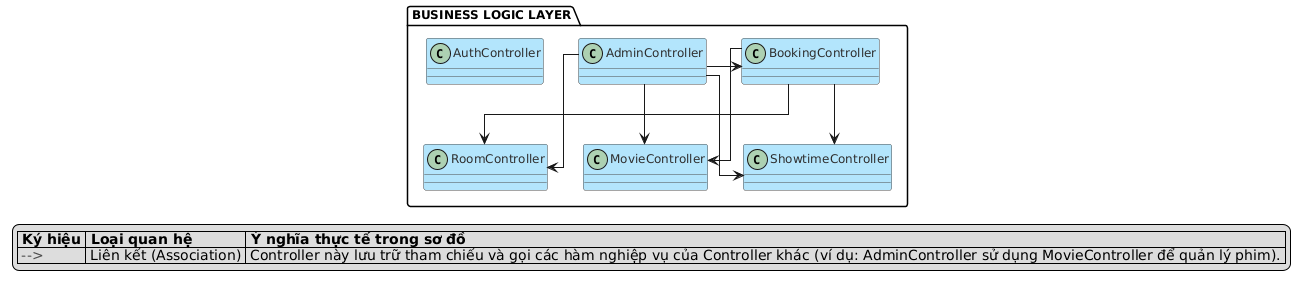

The diagram above was rendered by PlantUML. Its source (embedded in the PNG):
@startuml
' --- CẤU HÌNH GIAO DIỆN, PHÔNG CHỮ & ĐƯỜNG THẲNG ---
skinparam linetype ortho
skinparam pageStyle rectangle
skinparam shadowing false
skinparam DefaultFontName "Helvetica"
skinparam DefaultFontSize 12
skinparam ClassBorderColor #4A4A4A
skinparam ClassFontColor #2D2D2D
skinparam ClassHeaderBackgroundColor transparent

' --- ĐỊNH NGHĨA TẦNG 2 & THỰC THỂ (MÀU XANH DƯƠNG NHẠT, NỀN TRẮNG) ---

package "BUSINESS LOGIC LAYER" #FFFFFF {
    class AuthController #B3E5FC
    class AdminController #B3E5FC
    class BookingController #B3E5FC
    class MovieController #B3E5FC
    class ShowtimeController #B3E5FC
    class RoomController #B3E5FC

    ' --- BỐ CỤC SẮP XẾP TẦNG 2 ---
    ' Đưa Auth, Admin và Booking lên hàng ngang trên cùng
    AuthController -[hidden]right- AdminController
    AdminController -[hidden]right- BookingController

    ' --- MỐI QUAN HỆ NỘI BỘ GIỮA CÁC THỰC THỂ TRONG TẦNG 2 ---
    
    ' AdminController điều phối các Controller quản lý khác
    AdminController -down-> MovieController
    AdminController -down-> ShowtimeController
    AdminController -down-> RoomController
    AdminController -down-> BookingController
    
    ' BookingController điều phối các Controller liên quan đến đặt vé
    BookingController -down-> ShowtimeController
    BookingController -down-> MovieController
    BookingController -down-> RoomController
}

' --- BẢNG CHÚ THÍCH (LEGEND) ---
legend bottom
|= Ký hiệu |= Loại quan hệ |= Ý nghĩa thực tế trong sơ đồ |
| <font color=#4A4A4A>--></font> | Liên kết (Association) | Controller này lưu trữ tham chiếu và gọi các hàm nghiệp vụ của Controller khác (ví dụ: AdminController sử dụng MovieController để quản lý phim). |
endlegend
@enduml